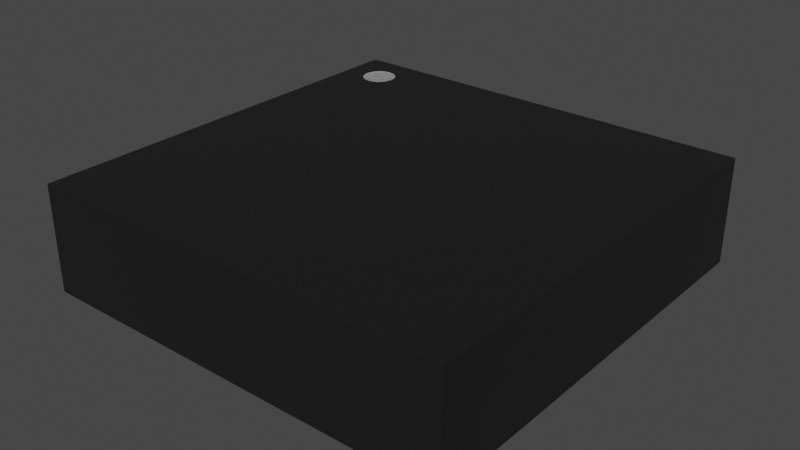 # Source: VQFN-24-1EP_4x4x1mm_P0.5mm_EP2.1x2.1mm.blend  (saved by Blender 4.1.24; exported with 4.5.12 LTS)
import bpy
from mathutils import Matrix  # noqa: F401  (used for matrix-valued properties, if any)

bpy.ops.wm.read_factory_settings(use_empty=True)
scene = bpy.context.scene
scene.name = 'Scene'

# ---- collections
col_collection = bpy.data.collections.new('Collection'); scene.collection.children.link(col_collection)

# ---- materials (node trees are filled in below, after node groups)
mat_metal_pins = bpy.data.materials.new('metal_pins')
mat_metal_pins.use_transparent_shadow = False
mat_metal_pins.preview_render_type = 'CUBE'
mat_plastic_matte_black_001 = bpy.data.materials.new('plastic_matte_black.001')
mat_plastic_matte_black_001.use_transparent_shadow = False
mat_plastic_matte_black_001.preview_render_type = 'CUBE'
mat_white_markings_001 = bpy.data.materials.new('white_markings.001')
mat_white_markings_001.use_transparent_shadow = False
mat_white_markings_001.preview_render_type = 'FLAT'

# ---- material node trees
mat_metal_pins.use_nodes = True; mat_metal_pins.node_tree.nodes.clear()
_N = mat_metal_pins.node_tree.nodes; _L = mat_metal_pins.node_tree.links
n0 = _N.new('ShaderNodeMapping'); n0.name = 'Mapping'; n0.location = (-1447, -91)
n0.inputs[3].default_value = (4.8, 1.2, 1.1)
n1 = _N.new('ShaderNodeBsdfPrincipled'); n1.name = 'Principled BSDF'; n1.location = (-560, 254)
n1.distribution = 'GGX'
n1.subsurface_method = 'BURLEY'
n1.inputs[1].default_value = 0.7818
n1.inputs[2].default_value = 0.2886
n1.inputs[3].default_value = 1.45
n1.inputs[13].default_value = 0.0
n1.inputs[27].default_value = (0.0, 0.0, 0.0, 1.0)
n1.inputs[28].default_value = 1.0
n2 = _N.new('ShaderNodeOutputMaterial'); n2.name = 'Material Output.002'; n2.location = (-205, 253)
n2.width = 213
n3 = _N.new('ShaderNodeTexNoise'); n3.name = 'Noise Texture.002'; n3.location = (-1228, -73)
n3.inputs[2].default_value = 0.1
n3.inputs[3].default_value = 7.0
n3.inputs[4].default_value = 0.6
n3.inputs[8].default_value = 0.4
n4 = _N.new('ShaderNodeTexCoord'); n4.name = 'Texture Coordinate'; n4.location = (-1636, -116)
n5 = _N.new('ShaderNodeMix'); n5.name = 'Mix.001'; n5.location = (-921, 45)
n5.data_type = 'RGBA'
n5.inputs[6].default_value = (0.9398, 0.9547, 1.0, 1.0)
n5.inputs[7].default_value = (0.13, 0.1259, 0.1359, 1.0)
n6 = _N.new('ShaderNodeBump'); n6.name = 'Bump.001'; n6.location = (-1001, -227)
n6.inputs[0].default_value = 0.05
n6.inputs[1].default_value = 0.01
n6.inputs[2].default_value = 1.0
_L.new(n1.outputs[0], n2.inputs[0])
_L.new(n3.outputs[0], n6.inputs[3])
_L.new(n0.outputs[0], n3.inputs[0])
_L.new(n3.outputs[0], n5.inputs[0])
_L.new(n4.outputs[3], n0.inputs[0])
_L.new(n5.outputs[2], n1.inputs[0])
_L.new(n6.outputs[0], n1.inputs[5])
n2.is_active_output = True
mat_plastic_matte_black_001.use_nodes = True; mat_plastic_matte_black_001.node_tree.nodes.clear()
_N = mat_plastic_matte_black_001.node_tree.nodes; _L = mat_plastic_matte_black_001.node_tree.links
n0 = _N.new('ShaderNodeOutputMaterial'); n0.name = 'Material Output'; n0.location = (463, 300)
n1 = _N.new('ShaderNodeBsdfPrincipled'); n1.name = 'Principled BSDF'; n1.location = (173, 300)
n1.distribution = 'GGX'
n1.subsurface_method = 'BURLEY'
n1.inputs[1].default_value = 0.06818
n1.inputs[2].default_value = 0.5182
n1.inputs[3].default_value = 1.45
n1.inputs[13].default_value = 0.6432
n1.inputs[20].default_value = 0.1027
n1.inputs[27].default_value = (0.0, 0.0, 0.0, 1.0)
n1.inputs[28].default_value = 1.0
n2 = _N.new('ShaderNodeTexCoord'); n2.name = 'Texture Coordinate'; n2.location = (-1001, 105)
n3 = _N.new('ShaderNodeBump'); n3.name = 'Bump'; n3.location = (-135, -86)
n3.inputs[0].default_value = 0.1
n3.inputs[1].default_value = 0.4
n3.inputs[2].default_value = 1.0
n4 = _N.new('ShaderNodeMapping'); n4.name = 'Mapping'; n4.location = (-755, 143)
n4.inputs[3].default_value = (2.0, 2.0, 2.0)
n5 = _N.new('ShaderNodeValToRGB'); n5.name = 'ColorRamp'; n5.location = (-147, 213)
while len(n5.color_ramp.elements) > 1: n5.color_ramp.elements.remove(n5.color_ramp.elements[-1])
n5.color_ramp.elements[0].position = 0.0; n5.color_ramp.elements[0].color = (0.005014, 0.005014, 0.005014, 1.0)
_e = n5.color_ramp.elements.new(0.9955); _e.color = (0.01269, 0.01269, 0.01269, 1.0)
n6 = _N.new('ShaderNodeTexNoise'); n6.name = 'Noise Texture'; n6.location = (-455, 203)
n6.inputs[2].default_value = 200.0
n6.inputs[3].default_value = 5.6
n6.inputs[4].default_value = 0.5208
_L.new(n1.outputs[0], n0.inputs[0])
_L.new(n6.outputs[0], n5.inputs[0])
_L.new(n5.outputs[0], n1.inputs[0])
_L.new(n2.outputs[2], n4.inputs[0])
_L.new(n4.outputs[0], n6.inputs[0])
_L.new(n6.outputs[0], n3.inputs[3])
_L.new(n3.outputs[0], n1.inputs[5])
n0.is_active_output = True
mat_white_markings_001.use_nodes = True; mat_white_markings_001.node_tree.nodes.clear()
_N = mat_white_markings_001.node_tree.nodes; _L = mat_white_markings_001.node_tree.links
n0 = _N.new('ShaderNodeOutputMaterial'); n0.name = 'Material Output'; n0.location = (493, 281)
n1 = _N.new('ShaderNodeBsdfPrincipled'); n1.name = 'Principled BSDF'; n1.location = (159, 253)
n1.distribution = 'GGX'
n1.subsurface_method = 'BURLEY'
n1.inputs[1].default_value = 0.02
n1.inputs[2].default_value = 0.4636
n1.inputs[3].default_value = 1.4
n1.inputs[8].default_value = 1.0
n1.inputs[10].default_value = 0.3682
n1.inputs[13].default_value = 0.6591
n1.inputs[18].default_value = 0.2318
n1.inputs[20].default_value = 0.6709
n1.inputs[24].default_value = 0.1191
n1.inputs[27].default_value = (0.0, 0.0, 0.0, 1.0)
n1.inputs[28].default_value = 1.0
n2 = _N.new('ShaderNodeMapping'); n2.name = 'Mapping'; n2.location = (-1010, 265)
n2.inputs[3].default_value = (3.0, 1.0, 1.0)
n3 = _N.new('ShaderNodeTexCoord'); n3.name = 'Texture Coordinate'; n3.location = (-1250, 180)
n4 = _N.new('ShaderNodeBump'); n4.name = 'Bump'; n4.location = (-376, -99)
n4.inputs[0].default_value = 0.05
n4.inputs[1].default_value = 1.0
n4.inputs[2].default_value = 1.0
n5 = _N.new('ShaderNodeTexNoise'); n5.name = 'Noise Texture'; n5.location = (-662, 176)
n5.inputs[2].default_value = 88.0
n5.inputs[3].default_value = 10.8
n5.inputs[4].default_value = 0.9167
n5.inputs[8].default_value = 1.6
n6 = _N.new('ShaderNodeValToRGB'); n6.name = 'ColorRamp'; n6.location = (-354, 186)
while len(n6.color_ramp.elements) > 1: n6.color_ramp.elements.remove(n6.color_ramp.elements[-1])
n6.color_ramp.elements[0].position = 0.0; n6.color_ramp.elements[0].color = (0.2596, 0.2596, 0.2596, 1.0)
_e = n6.color_ramp.elements.new(1.0); _e.color = (0.6303, 0.6303, 0.6303, 1.0)
n7 = _N.new('ShaderNodeMix'); n7.name = 'Mix'; n7.location = (-58, 311)
n7.data_type = 'RGBA'
n7.inputs[0].default_value = 0.3682
n7.inputs[7].default_value = (0.2525, 0.2525, 0.2525, 1.0)
_L.new(n5.outputs[0], n6.inputs[0])
_L.new(n1.outputs[0], n0.inputs[0])
_L.new(n3.outputs[2], n2.inputs[0])
_L.new(n2.outputs[0], n5.inputs[0])
_L.new(n5.outputs[0], n4.inputs[3])
_L.new(n4.outputs[0], n1.inputs[5])
_L.new(n6.outputs[0], n7.inputs[6])
_L.new(n7.outputs[2], n1.inputs[0])
n0.is_active_output = True

# ---- world
world_world = bpy.data.worlds.new('World'); scene.world = world_world
world_world.use_nodes = True; world_world.node_tree.nodes.clear()
_N = world_world.node_tree.nodes; _L = world_world.node_tree.links
n0 = _N.new('ShaderNodeOutputWorld'); n0.name = 'World Output'; n0.location = (300, 300)
n1 = _N.new('ShaderNodeBackground'); n1.name = 'Background'; n1.location = (10, 300)
n1.inputs[0].default_value = (0.05088, 0.05088, 0.05088, 1.0)
_L.new(n1.outputs[0], n0.inputs[0])
n0.is_active_output = True
world_world.color = (0.05088, 0.05088, 0.05088)
world_world.use_sun_shadow = False
world_world.sun_shadow_jitter_overblur = 0.0

# ---- meshes
me_shape_9_indexedfaceset_001 = bpy.data.meshes.new('SHAPE_9_IndexedFaceSet.001')
me_shape_9_indexedfaceset_001.from_pydata([(-1.976, 1.154, 0.004555), (-1.624, 1.784, 0.9964), (-1.624, 1.154, 0.004555), (-2.0, 2.0, 0.004214), (-1.593, 1.781, 0.9964), (-1.563, 1.772, 0.9964), (2.0, 2.0, 0.004214), (2.0, 2.0, 1.002), (-1.535, 1.757, 0.9964), (2.0, -2.0, 1.002), (2.0, -2.0, 0.004214), (-1.511, 1.737, 0.9964), (-2.0, -2.0, 0.004214), (-1.491, 1.713, 0.9964), (-2.0, -2.0, 1.002), (-1.477, 1.685, 0.9964), (-2.0, 2.0, 1.002), (-1.468, 1.655, 0.9964), (-1.976, 1.154, -1.192e-07), (-1.464, 1.624, 0.9964), (-1.976, 1.346, -1.192e-07), (-1.976, 1.346, 0.004555), (-1.468, 1.593, 0.9964), (-1.624, 1.154, -1.192e-07), (-1.477, 1.563, 0.9964), (-1.624, 1.346, -1.192e-07), (-1.491, 1.535, 0.9964), (-1.624, 1.346, 0.004555), (-1.976, 0.654, -1.192e-07), (-1.511, 1.511, 0.9964), (-1.976, 0.654, 0.004555), (-1.535, 1.491, 0.9964), (-1.976, 0.846, -1.192e-07), (-1.563, 1.477, 0.9964), (-1.624, 0.654, -1.192e-07), (-1.624, 0.846, 0.004555), (-1.593, 1.468, 0.9964), (-1.624, 0.846, -1.192e-07), (-1.624, 1.464, 0.9964), (-1.976, 0.846, 0.004555), (-1.624, 0.654, 0.004555), (-1.655, 1.468, 0.9964), (-1.976, 0.154, -1.192e-07), (-1.685, 1.477, 0.9964), (-1.976, 0.346, 0.004555), (-1.713, 1.491, 0.9964), (-1.624, 0.346, 0.004555), (-1.737, 1.511, 0.9964), (-1.976, 0.154, 0.004555), (-1.624, 0.154, 0.004555), (-1.757, 1.535, 0.9964), (-1.976, 0.346, -1.192e-07), (-1.772, 1.563, 0.9964), (-1.624, 0.154, -1.192e-07), (-1.781, 1.593, 0.9964), (-1.624, 0.346, -1.192e-07), (-1.976, -0.154, 0.004555), (-1.784, 1.624, 0.9964), (-1.624, -0.154, -1.192e-07), (-1.781, 1.655, 0.9964), (-1.976, -0.154, -1.192e-07), (-1.772, 1.685, 0.9964), (-1.624, -0.154, 0.004555), (-1.976, -0.346, -1.192e-07), (-1.757, 1.713, 0.9964), (-1.624, -0.346, -1.192e-07), (-1.737, 1.737, 0.9964), (-1.976, -0.346, 0.004555), (-1.624, -0.346, 0.004555), (-1.713, 1.757, 0.9964), (-1.976, -0.846, 0.004555), (-1.685, 1.772, 0.9964), (-1.976, -0.654, -1.192e-07), (-1.655, 1.781, 0.9964), (-1.976, -0.846, -1.192e-07), (-1.624, -0.846, 0.004555), (-1.624, -0.654, -1.192e-07), (-1.624, -0.654, 0.004555), (-1.624, -0.846, -1.192e-07), (-1.976, -0.654, 0.004555), (-1.976, -1.346, 0.004555), (-1.624, -1.346, -1.192e-07), (-1.624, -1.154, 0.004555), (-1.624, -1.154, -1.192e-07), (-1.976, -1.154, 0.004555), (-1.976, -1.346, 0.0), (-1.976, -1.154, -1.192e-07), (-1.624, -1.346, 0.004555), (-1.346, -1.976, -1.192e-07), (-1.346, -1.976, 0.004555), (-1.154, -1.976, 0.004555), (-1.154, -1.976, -1.192e-07), (-1.154, -1.624, -1.192e-07), (-1.154, -1.624, 0.004555), (-1.346, -1.624, -1.192e-07), (-1.346, -1.624, 0.004555), (-0.846, -1.624, -1.192e-07), (-0.846, -1.976, -1.192e-07), (-0.654, -1.624, -1.192e-07), (-0.654, -1.624, 0.002655), (-0.654, -1.976, -1.192e-07), (-0.846, -1.976, 0.002655), (-0.846, -1.624, 0.002655), (-0.654, -1.976, 0.002655), (-0.346, -1.976, -1.192e-07), (-0.346, -1.624, -1.192e-07), (-0.154, -1.976, -1.192e-07), (-0.154, -1.976, 0.004555), (-0.154, -1.624, 0.004555), (-0.346, -1.976, 0.004555), (-0.346, -1.624, 0.004555), (-0.154, -1.624, -1.192e-07), (0.154, -1.624, -1.192e-07), (0.346, -1.624, -1.192e-07), (0.346, -1.624, 0.004555), (0.346, -1.976, -1.192e-07), (0.154, -1.624, 0.004555), (0.154, -1.976, -1.192e-07), (0.154, -1.976, 0.004555), (0.346, -1.976, 0.004555), (0.654, -1.624, -1.192e-07), (0.654, -1.624, 0.002655), (0.846, -1.624, 0.002655), (0.846, -1.976, -1.192e-07), (0.846, -1.976, 0.002655), (0.654, -1.976, -1.192e-07), (0.846, -1.624, -1.192e-07), (0.654, -1.976, 0.002655), (1.154, -1.624, -1.192e-07), (1.346, -1.624, -1.192e-07), (1.154, -1.624, 0.004555), (1.154, -1.976, -1.192e-07), (1.346, -1.976, -1.192e-07), (1.154, -1.976, 0.004555), (1.346, -1.976, 0.004555), (1.346, -1.624, 0.004555), (1.624, -1.346, -1.192e-07), (1.624, -1.154, -1.192e-07), (1.976, -1.154, -1.192e-07), (1.976, -1.154, 0.002655), (1.976, -1.346, -1.192e-07), (1.976, -1.346, 0.002655), (1.624, -1.346, 0.002655), (1.624, -1.154, 0.002655), (1.624, -0.846, 0.002655), (1.976, -0.654, 0.002655), (1.624, -0.846, -1.192e-07), (1.976, -0.846, 0.002655), (1.624, -0.654, -1.192e-07), (1.976, -0.654, -1.192e-07), (1.624, -0.654, 0.002655), (1.976, -0.846, -1.192e-07), (1.624, -0.346, -1.192e-07), (1.624, -0.346, 0.002655), (1.624, -0.154, -1.192e-07), (1.976, -0.346, -1.192e-07), (1.976, -0.154, -1.192e-07), (1.624, -0.154, 0.002655), (1.976, -0.346, 0.002655), (1.976, -0.154, 0.002655), (1.624, 0.154, 0.002655), (1.976, 0.154, -1.192e-07), (1.976, 0.154, 0.002655), (1.624, 0.346, -1.192e-07), (1.976, 0.346, -1.192e-07), (1.624, 0.154, -1.192e-07), (1.624, 0.346, 0.002655), (1.976, 0.346, 0.002655), (1.624, 0.654, -1.192e-07), (1.624, 0.846, 0.004555), (1.624, 0.654, 0.004555), (1.976, 0.654, 0.004555), (1.624, 0.846, -1.192e-07), (1.976, 0.846, 0.004555), (1.976, 0.654, -1.192e-07), (1.976, 0.846, -1.192e-07), (1.624, 1.154, -1.192e-07), (1.624, 1.346, 0.004555), (1.976, 1.154, -1.192e-07), (1.976, 1.346, -1.192e-07), (1.976, 1.346, 0.004555), (1.624, 1.154, 0.004555), (1.624, 1.346, -1.192e-07), (1.976, 1.154, 0.004555), (1.154, 1.976, -1.192e-07), (1.346, 1.624, -1.192e-07), (1.346, 1.624, 0.004555), (1.346, 1.976, 0.004555), (1.154, 1.624, -1.192e-07), (1.346, 1.976, -1.192e-07), (1.154, 1.624, 0.004555), (1.154, 1.976, 0.004555), (0.654, 1.624, -1.192e-07), (0.846, 1.624, 0.004555), (0.846, 1.976, 0.004555), (0.846, 1.624, -1.192e-07), (0.846, 1.976, -1.192e-07), (0.654, 1.976, -1.192e-07), (0.654, 1.624, 0.004555), (0.654, 1.976, 0.004555), (0.154, 1.624, 0.004555), (0.154, 1.976, -1.192e-07), (0.154, 1.976, 0.004555), (0.346, 1.624, 0.004555), (0.346, 1.976, -1.192e-07), (0.346, 1.976, 0.004555), (0.154, 1.624, -1.192e-07), (0.346, 1.624, -1.192e-07), (-0.346, 1.624, -1.192e-07), (-0.154, 1.624, -1.192e-07), (-0.154, 1.624, 0.004555), (-0.346, 1.976, -1.192e-07), (-0.154, 1.976, 0.004555), (-0.154, 1.976, -1.192e-07), (-0.346, 1.624, 0.004555), (-0.346, 1.976, 0.004555), (-0.846, 1.624, -1.192e-07), (-0.654, 1.976, -1.192e-07), (-0.654, 1.976, 0.004555), (-0.846, 1.624, 0.004555), (-0.654, 1.624, 0.004555), (-0.846, 1.976, -1.192e-07), (-0.654, 1.624, -1.192e-07), (-0.846, 1.976, 0.004555), (-1.346, 1.624, -1.192e-07), (-1.346, 1.624, 0.004555), (-1.154, 1.624, 0.004555), (-1.154, 1.624, -1.192e-07), (-1.346, 1.976, -1.192e-07), (-1.154, 1.976, -1.192e-07), (-1.346, 1.976, 0.004555), (-1.154, 1.976, 0.004555), (-0.84, -0.84, 0.004555), (-0.84, -0.84, -1.192e-07), (-0.84, 0.84, -1.192e-07), (-0.84, 0.84, 0.004555), (0.84, -0.84, -1.192e-07), (0.84, 0.84, -1.192e-07), (0.84, -0.84, 0.004555), (0.84, 0.84, 0.004555), (-1.825, 1.625, 0.004555), (-1.825, 1.825, 0.004555), (-1.625, 1.625, -1.192e-07), (-1.625, 1.825, -1.192e-07), (-1.825, 1.625, -1.192e-07), (-1.625, 1.625, 0.004555), (-1.825, 1.825, -1.192e-07), (-1.625, 1.825, 0.004555), (-1.825, -1.825, -1.192e-07), (-1.825, -1.625, 0.004555), (-1.625, -1.825, -1.192e-07), (-1.625, -1.625, -1.192e-07), (-1.825, -1.825, 0.004555), (-1.825, -1.625, -1.192e-07), (-1.625, -1.625, 0.004555), (-1.625, -1.825, 0.004555), (1.825, -1.825, -1.192e-07), (1.825, -1.625, 0.004555), (1.625, -1.825, -1.192e-07), (1.625, -1.625, -1.192e-07), (1.825, -1.625, -1.192e-07), (1.625, -1.825, 0.004555), (1.625, -1.625, 0.004555), (1.825, -1.825, 0.004555), (1.625, 1.825, -1.192e-07), (1.825, 1.625, -1.192e-07), (1.825, 1.825, 0.004555), (1.625, 1.625, -1.192e-07), (1.825, 1.625, 0.004555), (1.825, 1.825, -1.192e-07), (1.625, 1.625, 0.004555), (1.625, 1.825, 0.004555), (-1.784, 1.624, 1.002), (-1.781, 1.593, 1.002), (-1.781, 1.655, 1.002), (-1.757, 1.535, 1.002), (-1.772, 1.685, 1.002), (-1.772, 1.563, 1.002), (-1.757, 1.713, 1.002), (-1.713, 1.491, 1.002), (-1.737, 1.737, 1.002), (-1.655, 1.781, 1.002), (-1.655, 1.468, 1.002), (-1.685, 1.772, 1.002), (-1.685, 1.477, 1.002), (-1.713, 1.757, 1.002), (-1.737, 1.511, 1.002), (-1.593, 1.468, 1.002), (-1.593, 1.781, 1.002), (-1.535, 1.491, 1.002), (-1.535, 1.757, 1.002), (-1.563, 1.477, 1.002), (-1.563, 1.772, 1.002), (-1.491, 1.535, 1.002), (-1.491, 1.713, 1.002), (-1.464, 1.624, 1.002), (-1.468, 1.655, 1.002), (-1.468, 1.593, 1.002), (-1.477, 1.685, 1.002), (-1.477, 1.563, 1.002), (-1.511, 1.737, 1.002), (-1.511, 1.511, 1.002), (-1.624, 1.464, 1.002), (-1.624, 1.784, 1.002)], [], [(40, 30, 28, 34), (237, 239, 238, 236), (83, 82, 87, 81), (16, 7, 6, 3), (0, 21, 20, 18), (124, 127, 125, 123), (184, 191, 187, 189), (68, 67, 63, 65), (189, 187, 186, 185), (234, 235, 239, 237), (109, 110, 105, 104), (255, 252, 248, 250), (221, 223, 218, 217), (164, 167, 162, 161), (243, 247, 245, 242), (181, 177, 182, 176), (226, 225, 224, 227), (232, 235, 234, 233), (259, 262, 257, 260), (175, 173, 171, 174), (138, 139, 141, 140), (235, 232, 238, 239), (236, 233, 234, 237), (96, 102, 99, 98), (25, 27, 2, 23), (55, 46, 49, 53), (20, 21, 27, 25), (25, 23, 18, 20), (2, 27, 21, 0), (238, 232, 233, 236), (269, 266, 268, 265), (89, 95, 94, 88), (51, 44, 46, 55), (35, 39, 30, 40), (37, 34, 28, 32), (67, 56, 60, 63), (75, 70, 74, 78), (252, 249, 253, 248), (90, 89, 88, 91), (46, 44, 48, 49), (51, 55, 53, 42), (245, 240, 244, 242), (87, 80, 85, 81), (141, 142, 136, 140), (153, 157, 154, 152), (63, 60, 58, 65), (62, 56, 67, 68), (160, 166, 163, 165), (113, 114, 119, 115), (260, 257, 263, 256), (163, 166, 167, 164), (78, 74, 72, 76), (77, 79, 70, 75), (10, 12, 3, 6), (37, 35, 40, 34), (156, 159, 158, 155), (7, 9, 10, 6), (83, 81, 85, 86), (80, 87, 82, 84), (264, 271, 266, 269), (86, 84, 82, 83), (14, 16, 3, 12), (128, 130, 135, 129), (248, 253, 251, 250), (252, 255, 254, 249), (179, 180, 183, 178), (144, 150, 148, 146), (158, 153, 152, 155), (246, 241, 247, 243), (93, 95, 89, 90), (92, 91, 88, 94), (105, 110, 108, 111), (148, 150, 145, 149), (80, 84, 86, 85), (149, 145, 147, 151), (97, 96, 98, 100), (108, 110, 109, 107), (119, 118, 117, 115), (129, 135, 134, 132), (30, 39, 32, 28), (240, 241, 246, 244), (106, 104, 105, 111), (114, 116, 118, 119), (9, 14, 12, 10), (253, 249, 254, 251), (137, 143, 139, 138), (147, 144, 146, 151), (112, 113, 115, 117), (120, 126, 123, 125), (142, 143, 137, 136), (98, 99, 103, 100), (270, 271, 264, 267), (134, 133, 131, 132), (130, 133, 134, 135), (129, 132, 131, 128), (32, 39, 35, 37), (111, 108, 107, 106), (103, 101, 97, 100), (101, 102, 96, 97), (259, 260, 256, 258), (257, 262, 261, 263), (162, 160, 165, 161), (58, 62, 68, 65), (48, 44, 51, 42), (268, 270, 267, 265), (136, 137, 138, 140), (146, 148, 149, 151), (196, 194, 193, 195), (213, 212, 210, 209), (127, 121, 120, 125), (94, 95, 93, 92), (154, 156, 155, 152), (161, 165, 163, 164), (200, 202, 201, 206), (172, 169, 173, 175), (133, 130, 128, 131), (169, 170, 171, 173), (172, 175, 174, 168), (217, 218, 220, 222), (214, 215, 211, 208), (2, 0, 18, 23), (112, 116, 114, 113), (180, 177, 181, 183), (176, 182, 179, 178), (219, 223, 221, 216), (229, 231, 226, 227), (107, 109, 104, 106), (126, 122, 124, 123), (266, 271, 270, 268), (265, 267, 264, 269), (190, 191, 184, 188), (198, 199, 197, 192), (182, 177, 180, 179), (186, 190, 188, 185), (187, 191, 190, 186), (184, 189, 185, 188), (204, 205, 203, 207), (225, 230, 228, 224), (118, 116, 112, 117), (251, 254, 255, 250), (194, 199, 198, 193), (192, 197, 196, 195), (154, 157, 159, 156), (211, 215, 212, 213), (263, 261, 258, 256), (170, 169, 172, 168), (204, 207, 206, 201), (202, 200, 203, 205), (183, 181, 176, 178), (49, 48, 42, 53), (201, 202, 205, 204), (60, 56, 62, 58), (212, 215, 214, 210), (209, 208, 211, 213), (228, 230, 231, 229), (220, 219, 216, 222), (120, 121, 122, 126), (70, 79, 72, 74), (218, 223, 219, 220), (216, 221, 217, 222), (210, 214, 208, 209), (72, 79, 77, 76), (76, 77, 75, 78), (171, 170, 168, 174), (227, 224, 228, 229), (226, 231, 230, 225), (203, 200, 206, 207), (261, 262, 259, 258), (193, 198, 192, 195), (197, 199, 194, 196), (246, 243, 242, 244), (247, 241, 240, 245), (280, 16, 14, 9, 7, 296, 295, 297, 299, 293, 301, 289, 291, 287, 302, 282, 284, 279, 286, 275, 277, 273, 272, 274, 276, 278), (296, 7, 16, 280, 285, 283, 281, 303, 288, 292, 290, 300, 294, 298), (303, 1, 4, 288), (288, 4, 5, 292), (292, 5, 8, 290), (290, 8, 11, 300), (11, 13, 294, 300), (13, 15, 298, 294), (15, 17, 296, 298), (17, 19, 295, 296), (19, 22, 297, 295), (22, 24, 299, 297), (24, 26, 293, 299), (26, 29, 301, 293), (29, 31, 289, 301), (31, 33, 291, 289), (33, 36, 287, 291), (36, 38, 302, 287), (38, 41, 282, 302), (41, 43, 284, 282), (43, 45, 279, 284), (45, 47, 286, 279), (286, 47, 50, 275), (275, 50, 52, 277), (277, 52, 54, 273), (273, 54, 57, 272), (272, 57, 59, 274), (274, 59, 61, 276), (276, 61, 64, 278), (278, 64, 66, 280), (280, 66, 69, 285), (285, 69, 71, 283), (41, 38, 36, 33, 31, 29, 26, 24, 22, 19, 17, 15, 13, 11, 8, 5, 4, 1, 73, 71, 69, 66, 64, 61, 59, 57, 54, 52, 50, 47, 45, 43), (283, 71, 73, 281), (281, 73, 1, 303), (92, 93, 90, 91)])
me_shape_9_indexedfaceset_001.polygons.foreach_set('use_smooth', [1, 1, 1, 1, 1, 1, 1, 1, 1, 1, 1, 1, 1, 1, 1, 1, 1, 1, 1, 1, 1, 1, 1, 1, 1, 1, 1, 1, 1, 1, 1, 1, 1, 1, 1, 1, 1, 1, 1, 1, 1, 1, 1, 1, 1, 1, 1, 1, 1, 1, 1, 1, 1, 1, 1, 1, 1, 1, 1, 1, 1, 1, 1, 1, 1, 1, 1, 1, 1, 1, 1, 1, 1, 1, 1, 1, 1, 1, 1, 1, 1, 1, 1, 1, 1, 1, 1, 1, 1, 1, 1, 1, 1, 1, 1, 1, 1, 1, 1, 1, 1, 1, 1, 1, 1, 1, 1, 1, 1, 1, 1, 1, 1, 1, 1, 1, 1, 1, 1, 1, 1, 1, 1, 1, 1, 1, 1, 1, 1, 1, 1, 1, 1, 1, 1, 1, 1, 1, 1, 1, 1, 1, 1, 1, 1, 1, 1, 1, 1, 1, 1, 1, 1, 1, 1, 1, 1, 1, 1, 1, 1, 1, 1, 1, 1, 1, 1, 1, 1, 1, 1, 1, 0, 0, 0, 0, 0, 0, 0, 0, 0, 0, 0, 0, 0, 0, 0, 0, 0, 0, 0, 0, 0, 0, 0, 0, 0, 0, 0, 0, 0, 0, 0, 0, 0, 0, 0, 1])
me_shape_9_indexedfaceset_001.polygons.foreach_set('material_index', [0, 0, 0, 1, 0, 0, 0, 0, 0, 0, 0, 0, 0, 0, 0, 0, 0, 0, 0, 0, 0, 0, 0, 0, 0, 0, 0, 0, 0, 0, 0, 0, 0, 0, 0, 0, 0, 0, 0, 0, 0, 0, 0, 0, 0, 0, 0, 0, 0, 0, 0, 0, 0, 1, 0, 0, 1, 0, 0, 0, 0, 1, 0, 0, 0, 0, 0, 0, 0, 0, 0, 0, 0, 0, 0, 0, 0, 0, 0, 0, 0, 0, 0, 1, 0, 0, 0, 0, 0, 0, 0, 0, 0, 0, 0, 0, 0, 0, 0, 0, 0, 0, 0, 0, 0, 0, 0, 0, 0, 0, 0, 0, 0, 0, 0, 0, 0, 0, 0, 0, 0, 0, 0, 0, 0, 0, 0, 0, 0, 0, 0, 0, 0, 0, 0, 0, 0, 0, 0, 0, 0, 0, 0, 0, 0, 0, 0, 0, 0, 0, 0, 0, 0, 0, 0, 0, 0, 0, 0, 0, 0, 0, 0, 0, 0, 0, 0, 0, 0, 0, 0, 0, 1, 1, 2, 2, 2, 2, 2, 2, 2, 2, 2, 2, 2, 2, 2, 2, 2, 2, 2, 2, 2, 2, 2, 2, 2, 2, 2, 2, 2, 2, 2, 2, 2, 2, 2, 0])
_k = set([(0, 2), (0, 18), (0, 21), (1, 4), (1, 73), (2, 23), (2, 27), (3, 6), (3, 12), (3, 16), (4, 5), (5, 8), (6, 7), (6, 10), (7, 9), (7, 16), (8, 11), (9, 10), (9, 14), (10, 12), (11, 13), (12, 14), (13, 15), (14, 16), (15, 17), (17, 19), (18, 20), (18, 23), (19, 22), (20, 21), (20, 25), (21, 27), (22, 24), (23, 25), (24, 26), (25, 27), (26, 29), (28, 30), (28, 32), (28, 34), (29, 31), (30, 39), (30, 40), (31, 33), (32, 37), (32, 39), (33, 36), (34, 37), (34, 40), (35, 37), (35, 39), (35, 40), (36, 38), (38, 41), (41, 43), (42, 48), (42, 51), (42, 53), (43, 45), (44, 46), (44, 48), (44, 51), (45, 47), (46, 49), (46, 55), (47, 50), (48, 49), (49, 53), (50, 52), (51, 55), (52, 54), (53, 55), (54, 57), (56, 60), (56, 62), (56, 67), (57, 59), (58, 60), (58, 62), (58, 65), (59, 61), (60, 63), (61, 64), (62, 68), (63, 65), (63, 67), (64, 66), (65, 68), (66, 69), (67, 68), (69, 71), (70, 74), (70, 75), (70, 79), (71, 73), (72, 74), (72, 76), (72, 79), (74, 78), (75, 77), (75, 78), (76, 77), (76, 78), (77, 79), (80, 84), (80, 85), (80, 87), (81, 83), (81, 85), (81, 87), (82, 83), (82, 84), (82, 87), (83, 86), (84, 86), (85, 86), (88, 89), (88, 91), (88, 94), (89, 90), (89, 95), (90, 91), (90, 93), (91, 92), (92, 93), (92, 94), (93, 95), (94, 95), (96, 97), (96, 98), (96, 102), (97, 100), (97, 101), (98, 99), (98, 100), (100, 103), (104, 105), (104, 106), (104, 109), (105, 110), (105, 111), (106, 107), (106, 111), (107, 108), (107, 109), (108, 110), (108, 111), (109, 110), (112, 113), (112, 116), (112, 117), (113, 114), (113, 115), (114, 116), (114, 119), (115, 117), (115, 119), (116, 118), (117, 118), (118, 119), (120, 121), (120, 125), (120, 126), (122, 126), (123, 124), (123, 125), (123, 126), (125, 127), (128, 129), (128, 130), (128, 131), (129, 132), (129, 135), (130, 133), (130, 135), (131, 132), (131, 133), (132, 134), (133, 134), (134, 135), (136, 137), (136, 140), (136, 142), (137, 138), (137, 143), (138, 139), (138, 140), (140, 141), (144, 146), (145, 149), (146, 148), (146, 151), (147, 151), (148, 149), (148, 150), (149, 151), (152, 153), (152, 154), (152, 155), (154, 156), (154, 157), (155, 156), (155, 158), (156, 159), (160, 165), (161, 162), (161, 164), (161, 165), (163, 164), (163, 165), (163, 166), (164, 167), (168, 170), (168, 172), (168, 174), (169, 170), (169, 172), (169, 173), (170, 171), (171, 173), (171, 174), (172, 175), (173, 175), (174, 175), (176, 178), (176, 181), (176, 182), (177, 180), (177, 181), (177, 182), (178, 179), (178, 183), (179, 180), (179, 182), (180, 183), (181, 183), (184, 188), (184, 189), (184, 191), (185, 186), (185, 188), (185, 189), (186, 187), (186, 190), (187, 189), (187, 191), (188, 190), (190, 191), (192, 195), (192, 197), (192, 198), (193, 194), (193, 195), (193, 198), (194, 196), (194, 199), (195, 196), (196, 197), (197, 199), (198, 199), (200, 202), (200, 203), (200, 206), (201, 202), (201, 204), (201, 206), (202, 205), (203, 205), (203, 207), (204, 205), (204, 207), (206, 207), (208, 209), (208, 211), (208, 214), (209, 210), (209, 213), (210, 212), (210, 214), (211, 213), (211, 215), (212, 213), (212, 215), (214, 215), (216, 219), (216, 221), (216, 222), (217, 218), (217, 221), (217, 222), (218, 220), (218, 223), (219, 220), (219, 223), (220, 222), (221, 223), (224, 225), (224, 227), (224, 228), (225, 226), (225, 230), (226, 227), (226, 231), (227, 229), (228, 229), (228, 230), (229, 231), (230, 231), (232, 233), (232, 235), (232, 238), (233, 234), (233, 236), (234, 235), (234, 237), (235, 239), (236, 237), (236, 238), (237, 239), (238, 239), (240, 241), (240, 244), (240, 245), (241, 246), (241, 247), (242, 243), (242, 244), (242, 245), (243, 246), (243, 247), (244, 246), (245, 247), (248, 250), (248, 252), (248, 253), (249, 252), (249, 253), (249, 254), (250, 251), (250, 255), (251, 253), (251, 254), (252, 255), (254, 255), (256, 258), (256, 260), (256, 263), (257, 260), (257, 262), (257, 263), (258, 259), (258, 261), (259, 260), (259, 262), (261, 262), (261, 263), (264, 267), (264, 269), (264, 271), (265, 267), (265, 268), (265, 269), (266, 268), (266, 269), (266, 271), (267, 270), (268, 270), (270, 271), (272, 273), (272, 274), (273, 277), (274, 276), (275, 277), (275, 286), (276, 278), (278, 280), (279, 284), (279, 286), (280, 285), (281, 283), (281, 303), (282, 284), (282, 302), (283, 285), (287, 291), (287, 302), (288, 292), (288, 303), (289, 291), (289, 301), (290, 292), (290, 300), (293, 299), (293, 301), (294, 298), (294, 300), (295, 296), (295, 297), (296, 298), (297, 299)])
me_shape_9_indexedfaceset_001.attributes.new('sharp_edge', 'BOOLEAN', 'EDGE').data.foreach_set('value', [ (min(e.vertices), max(e.vertices)) in _k for e in me_shape_9_indexedfaceset_001.edges])
_uv = me_shape_9_indexedfaceset_001.uv_layers.new(name='UVMap')
_uv.uv.foreach_set('vector', [1.0, 1.0, 0.0, 1.0, 0.0, 0.0, 1.0, 0.0, 1.0, 0.0, 1.0, 1.0, 0.0, 1.0, 0.0, 0.0, 1.0, 0.0, 1.0, 1.0, 0.0, 1.0, 0.0, 0.0, 0.0, 1.0, 1.0, 1.0, 1.0, 0.0, 0.0, 0.0, 0.0, 1.0, 1.0, 1.0, 1.0, 0.0, 0.0, 0.0, 1.0, 1.0, 0.0, 1.0, 0.0, 0.0, 1.0, 0.0, 0.0, 0.0, 0.0, 1.0, 1.0, 1.0, 1.0, 0.0, 1.0, 1.0, 0.0, 1.0, 0.0, 0.0, 1.0, 0.0, 1.0, 0.0, 1.0, 1.0, 0.0, 1.0, 0.0, 0.0, 0.0, 0.0, 0.0, 1.0, 1.0, 1.0, 1.0, 0.0, 0.0, 1.0, 1.0, 1.0, 1.0, 0.0, 0.0, 0.0, 1.0, 1.0, 0.0, 1.0, 0.0, 0.0, 1.0, 0.0, 0.0, 0.0, 0.0, 1.0, 1.0, 1.0, 1.0, 0.0, 1.0, 0.0, 1.0, 1.0, 0.0, 1.0, 0.0, 0.0, 1.0, 0.0, 1.0, 1.0, 0.0, 1.0, 0.0, 0.0, 0.0, 1.0, 1.0, 1.0, 1.0, 0.0, 0.0, 0.0, 1.0, 1.0, 0.0, 1.0, 0.0, 0.0, 1.0, 0.0, 0.0, 1.0, 1.0, 1.0, 1.0, 0.0, 0.0, 0.0, 0.0, 0.0, 0.0, 1.0, 1.0, 1.0, 1.0, 0.0, 1.0, 0.0, 1.0, 1.0, 0.0, 1.0, 0.0, 0.0, 1.0, 0.0, 1.0, 1.0, 0.0, 1.0, 0.0, 0.0, 0.0, 1.0, 0.0, 1.0, 0.0, 1.0, 1.0, 1.0, 0.0, 0.0, 0.0, 0.0, 0.0, 0.0, 1.0, 0.0, 0.0, 0.0, 0.0, 1.0, 1.0, 1.0, 1.0, 0.0, 1.0, 0.0, 1.0, 1.0, 0.0, 1.0, 0.0, 0.0, 1.0, 0.0, 1.0, 1.0, 0.0, 1.0, 0.0, 0.0, 0.0, 0.0, 0.0, 1.0, 1.0, 1.0, 1.0, 0.0, 1.0, 0.0, 0.0, 0.0, 0.0, 0.0, 1.0, 0.0, 0.0, 1.0, 1.0, 1.0, 0.0, 1.0, 0.0, 1.0, 1.0, 1.0, 0.0, 1.0, 0.0, 0.0, 1.0, 0.0, 1.0, 0.0, 1.0, 1.0, 0.0, 1.0, 0.0, 0.0, 0.0, 1.0, 1.0, 1.0, 1.0, 0.0, 0.0, 0.0, 0.0, 0.0, 0.0, 1.0, 1.0, 1.0, 1.0, 0.0, 1.0, 1.0, 1.0, 1.0, 0.0, 1.0, 0.0, 1.0, 1.0, 0.0, 0.0, 0.0, 0.0, 0.0, 1.0, 0.0, 0.0, 1.0, 1.0, 1.0, 1.0, 0.0, 0.0, 0.0, 1.0, 1.0, 0.0, 1.0, 0.0, 0.0, 1.0, 0.0, 0.0, 1.0, 1.0, 1.0, 1.0, 0.0, 0.0, 0.0, 1.0, 1.0, 0.0, 1.0, 0.0, 0.0, 1.0, 0.0, 1.0, 1.0, 1.0, 1.0, 0.0, 1.0, 0.0, 1.0, 0.0, 0.0, 1.0, 0.0, 0.0, 0.0, 0.0, 0.0, 1.0, 1.0, 0.0, 1.0, 0.0, 0.0, 1.0, 0.0, 1.0, 1.0, 0.0, 1.0, 0.0, 0.0, 1.0, 0.0, 1.0, 1.0, 0.0, 1.0, 0.0, 0.0, 1.0, 0.0, 0.0, 1.0, 1.0, 1.0, 1.0, 0.0, 0.0, 0.0, 0.0, 0.0, 1.0, 0.0, 1.0, 0.0, 0.0, 0.0, 1.0, 1.0, 1.0, 1.0, 0.0, 1.0, 0.0, 1.0, 0.0, 1.0, 1.0, 1.0, 1.0, 0.0, 0.0, 0.0, 1.0, 0.0, 1.0, 1.0, 0.0, 1.0, 0.0, 0.0, 1.0, 0.0, 1.0, 1.0, 0.0, 1.0, 0.0, 0.0, 0.0, 0.0, 0.0, 1.0, 1.0, 1.0, 1.0, 0.0, 1.0, 0.0, 0.0, 0.0, 1.0, 0.0, 1.0, 0.0, 1.0, 1.0, 0.0, 1.0, 0.0, 1.0, 1.0, 1.0, 1.0, 0.0, 0.0, 0.0, 0.0, 1.0, 1.0, 1.0, 1.0, 0.0, 1.0, 1.0, 0.0, 1.0, 0.0, 0.0, 1.0, 0.0, 1.0, 1.0, 0.0, 1.0, 0.0, 0.0, 1.0, 1.0, 0.0, 1.0, 0.0, 0.0, 1.0, 0.0, 1.0, 0.0, 1.0, 0.0, 0.0, 0.0, 0.0, 0.0, 0.0, 1.0, 1.0, 1.0, 1.0, 1.0, 0.0, 1.0, 0.0, 0.0, 0.0, 1.0, 1.0, 1.0, 1.0, 0.0, 0.0, 0.0, 0.0, 1.0, 1.0, 1.0, 1.0, 0.0, 0.0, 1.0, 1.0, 1.0, 1.0, 0.0, 0.0, 0.0, 0.0, 0.0, 0.0, 1.0, 1.0, 1.0, 1.0, 0.0, 0.0, 0.0, 1.0, 0.0, 1.0, 0.0, 0.0, 0.0, 0.0, 1.0, 1.0, 1.0, 1.0, 1.0, 0.0, 1.0, 1.0, 0.0, 1.0, 1.0, 0.0, 1.0, 0.0, 0.0, 0.0, 1.0, 1.0, 1.0, 1.0, 0.0, 0.0, 0.0, 1.0, 1.0, 0.0, 1.0, 0.0, 0.0, 1.0, 0.0, 0.0, 0.0, 0.0, 1.0, 1.0, 1.0, 1.0, 0.0, 1.0, 1.0, 1.0, 1.0, 0.0, 1.0, 0.0, 1.0, 1.0, 0.0, 1.0, 0.0, 0.0, 0.0, 0.0, 0.0, 0.0, 0.0, 0.0, 1.0, 1.0, 1.0, 1.0, 0.0, 0.0, 0.0, 0.0, 1.0, 1.0, 1.0, 1.0, 0.0, 0.0, 1.0, 1.0, 1.0, 1.0, 0.0, 0.0, 0.0, 1.0, 0.0, 1.0, 1.0, 0.0, 1.0, 0.0, 0.0, 0.0, 0.0, 0.0, 0.0, 1.0, 0.0, 1.0, 0.0, 1.0, 1.0, 0.0, 1.0, 0.0, 1.0, 1.0, 1.0, 1.0, 1.0, 0.0, 1.0, 0.0, 0.0, 1.0, 0.0, 1.0, 0.0, 1.0, 1.0, 0.0, 1.0, 0.0, 0.0, 0.0, 1.0, 1.0, 1.0, 1.0, 0.0, 0.0, 0.0, 0.0, 1.0, 1.0, 1.0, 1.0, 0.0, 0.0, 0.0, 0.0, 0.0, 0.0, 0.0, 0.0, 0.0, 1.0, 0.0, 1.0, 1.0, 1.0, 1.0, 0.0, 1.0, 0.0, 1.0, 1.0, 1.0, 0.0, 1.0, 0.0, 0.0, 1.0, 0.0, 0.0, 0.0, 0.0, 1.0, 1.0, 1.0, 1.0, 0.0, 0.0, 0.0, 0.0, 1.0, 1.0, 1.0, 1.0, 0.0, 1.0, 1.0, 0.0, 1.0, 0.0, 0.0, 1.0, 0.0, 1.0, 0.0, 1.0, 0.0, 1.0, 0.0, 0.0, 0.0, 0.0, 0.0, 1.0, 0.0, 0.0, 0.0, 0.0, 0.0, 0.0, 1.0, 1.0, 1.0, 1.0, 0.0, 0.0, 0.0, 1.0, 0.0, 1.0, 1.0, 0.0, 1.0, 0.0, 0.0, 0.0, 1.0, 1.0, 1.0, 1.0, 0.0, 0.0, 0.0, 1.0, 1.0, 0.0, 1.0, 0.0, 0.0, 1.0, 0.0, 0.0, 1.0, 0.0, 1.0, 0.0, 1.0, 1.0, 1.0, 1.0, 0.0, 0.0, 0.0, 0.0, 0.0, 1.0, 0.0, 0.0, 0.0, 0.0, 1.0, 1.0, 1.0, 1.0, 0.0, 1.0, 0.0, 1.0, 1.0, 0.0, 1.0, 0.0, 0.0, 1.0, 1.0, 0.0, 1.0, 0.0, 0.0, 1.0, 0.0, 0.0, 1.0, 1.0, 1.0, 1.0, 0.0, 0.0, 0.0, 0.0, 0.0, 1.0, 0.0, 0.0, 0.0, 0.0, 0.0, 1.0, 1.0, 1.0, 1.0, 0.0, 1.0, 0.0, 1.0, 1.0, 1.0, 0.0, 1.0, 0.0, 0.0, 1.0, 0.0, 1.0, 0.0, 1.0, 1.0, 0.0, 1.0, 0.0, 0.0, 0.0, 1.0, 1.0, 1.0, 1.0, 0.0, 0.0, 0.0, 1.0, 1.0, 0.0, 1.0, 0.0, 0.0, 1.0, 0.0, 0.0, 0.0, 0.0, 0.0, 1.0, 0.0, 1.0, 0.0, 0.0, 0.0, 0.0, 0.0, 1.0, 0.0, 1.0, 0.0, 1.0, 0.0, 1.0, 1.0, 0.0, 1.0, 0.0, 0.0, 1.0, 0.0, 1.0, 1.0, 0.0, 1.0, 0.0, 0.0, 0.0, 1.0, 1.0, 1.0, 1.0, 0.0, 0.0, 0.0, 0.0, 0.0, 0.0, 1.0, 1.0, 1.0, 1.0, 0.0, 0.0, 0.0, 1.0, 0.0, 0.0, 0.0, 0.0, 0.0, 1.0, 0.0, 0.0, 0.0, 1.0, 0.0, 1.0, 0.0, 0.0, 1.0, 1.0, 1.0, 1.0, 0.0, 0.0, 0.0, 0.0, 0.0, 0.0, 1.0, 1.0, 1.0, 1.0, 0.0, 0.0, 1.0, 1.0, 1.0, 1.0, 0.0, 0.0, 0.0, 0.0, 1.0, 0.0, 1.0, 0.0, 1.0, 1.0, 1.0, 0.0, 0.0, 1.0, 0.0, 0.0, 0.0, 0.0, 0.0, 1.0, 0.0, 1.0, 1.0, 0.0, 1.0, 0.0, 0.0, 0.0, 1.0, 1.0, 1.0, 1.0, 0.0, 0.0, 0.0, 1.0, 1.0, 0.0, 1.0, 0.0, 0.0, 1.0, 0.0, 0.0, 0.0, 0.0, 1.0, 1.0, 1.0, 1.0, 0.0, 1.0, 1.0, 1.0, 1.0, 0.0, 1.0, 0.0, 1.0, 0.0, 0.0, 1.0, 0.0, 1.0, 0.0, 0.0, 0.0, 0.0, 1.0, 1.0, 1.0, 1.0, 0.0, 0.0, 0.0, 1.0, 0.0, 1.0, 1.0, 0.0, 1.0, 0.0, 0.0, 1.0, 1.0, 0.0, 1.0, 0.0, 0.0, 1.0, 0.0, 1.0, 0.0, 1.0, 1.0, 0.0, 1.0, 0.0, 0.0, 1.0, 1.0, 0.0, 1.0, 0.0, 1.0, 1.0, 1.0, 0.0, 0.0, 0.0, 0.0, 0.0, 0.0, 1.0, 0.0, 0.0, 1.0, 1.0, 1.0, 1.0, 0.0, 0.0, 0.0, 0.0, 1.0, 1.0, 1.0, 1.0, 0.0, 0.0, 0.0, 0.0, 0.0, 0.0, 1.0, 1.0, 1.0, 1.0, 0.0, 1.0, 1.0, 0.0, 1.0, 0.0, 0.0, 1.0, 0.0, 1.0, 1.0, 0.0, 1.0, 0.0, 1.0, 1.0, 1.0, 0.0, 0.0, 1.0, 0.0, 0.0, 0.0, 0.0, 0.0, 1.0, 0.0, 1.0, 1.0, 0.0, 1.0, 0.0, 0.0, 0.0, 1.0, 1.0, 1.0, 1.0, 0.0, 0.0, 0.0, 0.0, 1.0, 1.0, 1.0, 1.0, 0.0, 0.0, 0.0, 1.0, 0.0, 1.0, 1.0, 0.0, 1.0, 0.0, 0.0, 1.0, 1.0, 0.0, 1.0, 0.0, 1.0, 1.0, 1.0, 0.0, 0.0, 1.0, 0.0, 1.0, 0.0, 0.0, 0.0, 0.0, 0.0, 0.0, 1.0, 1.0, 1.0, 1.0, 0.0, 0.0, 0.0, 0.0, 1.0, 1.0, 1.0, 1.0, 0.0, 1.0, 1.0, 0.0, 1.0, 0.0, 0.0, 1.0, 0.0, 0.0, 1.0, 1.0, 1.0, 1.0, 0.0, 0.0, 0.0, 1.0, 0.0, 0.0, 0.0, 0.0, 0.0, 1.0, 0.0, 0.0, 1.0, 0.0, 1.0, 0.0, 1.0, 1.0, 1.0, 1.0, 1.0, 0.0, 1.0, 0.0, 0.0, 1.0, 0.0, 1.0, 1.0, 0.0, 1.0, 0.0, 0.0, 1.0, 0.0, 0.0, 0.0, 0.0, 1.0, 1.0, 1.0, 1.0, 0.0, 0.0, 0.0, 0.0, 1.0, 1.0, 1.0, 1.0, 0.0, 1.0, 1.0, 0.0, 1.0, 0.0, 1.0, 1.0, 1.0, 0.0, 0.0, 0.0, 0.0, 0.0, 0.0, 1.0, 0.0, 0.0, 0.0, 0.0, 1.0, 1.0, 1.0, 1.0, 0.0, 1.0, 1.0, 0.0, 1.0, 0.0, 0.0, 1.0, 0.0, 0.0, 0.0, 0.0, 1.0, 1.0, 1.0, 1.0, 0.0, 0.0, 1.0, 1.0, 1.0, 1.0, 0.0, 0.0, 0.0, 1.0, 1.0, 0.0, 1.0, 0.0, 1.0, 1.0, 1.0, 0.0, 0.0, 1.0, 0.0, 1.0, 0.0, 0.0, 0.0, 1.0, 1.0, 0.0, 1.0, 0.0, 0.0, 1.0, 0.0, 0.0, 0.0, 0.0, 1.0, 1.0, 1.0, 1.0, 0.0, 1.0, 0.0, 1.0, 1.0, 0.0, 1.0, 0.0, 0.0, 1.0, 1.0, 0.0, 1.0, 0.0, 0.0, 1.0, 0.0, 0.0, 0.0, 0.0, 0.0, 0.0, 0.0, 1.0, 0.0, 0.0, 1.0, 1.0, 1.0, 0.0, 1.0, 0.0, 1.0, 1.0, 1.0, 0.0, 1.0, 0.0, 0.0, 1.0, 0.0, 0.0, 1.0, 1.0, 1.0, 1.0, 0.0, 0.0, 0.0, 1.0, 1.0, 0.0, 1.0, 0.0, 0.0, 1.0, 0.0, 0.0, 0.0, 0.0, 1.0, 1.0, 1.0, 1.0, 0.0, 1.0, 0.0, 1.0, 0.0, 1.0, 0.0, 0.0, 0.0, 1.0, 1.0, 1.0, 1.0, 0.0, 1.0, 0.0, 1.0, 0.7008, 0.1356, 0.7373, 0.08871, 0.7898, 0.5941, 0.3672, 0.6829, 0.08583, 0.3249, 0.6602, 0.1604, 0.6604, 0.1643, 0.6616, 0.1679, 0.6637, 0.171, 0.6667, 0.1735, 0.6703, 0.1753, 0.6744, 0.1765, 0.6789, 0.1768, 0.6837, 0.1763, 0.6885, 0.1751, 0.6932, 0.1731, 0.6976, 0.1704, 0.7015, 0.1671, 0.7049, 0.1634, 0.7075, 0.1594, 0.7092, 0.1552, 0.7101, 0.151, 0.7101, 0.147, 0.7091, 0.1433, 0.7072, 0.1401, 0.7044, 0.1375, 0.6602, 0.1604, 0.08583, 0.3249, 0.7373, 0.08871, 0.7008, 0.1356, 0.6966, 0.1345, 0.692, 0.1342, 0.687, 0.1348, 0.682, 0.1362, 0.6771, 0.1384, 0.6725, 0.1412, 0.6685, 0.1445, 0.6651, 0.1482, 0.6626, 0.1522, 0.6609, 0.1563, 1.0, 0.5484, 1.0, 1.0, 0.9688, 1.0, 0.9688, 0.5484, 0.9688, 0.5484, 0.9688, 1.0, 0.9375, 1.0, 0.9375, 0.5484, 0.9375, 0.5484, 0.9375, 1.0, 0.9062, 1.0, 0.9062, 0.5484, 0.9062, 0.5484, 0.9062, 1.0, 0.875, 1.0, 0.875, 0.5484, 0.875, 1.0, 0.8438, 1.0, 0.8438, 0.5484, 0.875, 0.5484, 0.8438, 1.0, 0.8125, 1.0, 0.8125, 0.5484, 0.8438, 0.5484, 0.8125, 1.0, 0.7812, 1.0, 0.7812, 0.5484, 0.8125, 0.5484, 0.7812, 1.0, 0.75, 1.0, 0.75, 0.5484, 0.7812, 0.5484, 0.75, 1.0, 0.7188, 1.0, 0.7188, 0.5484, 0.75, 0.5484, 0.7188, 1.0, 0.6875, 1.0, 0.6875, 0.5484, 0.7188, 0.5484, 0.6875, 1.0, 0.6562, 1.0, 0.6562, 0.5484, 0.6875, 0.5484, 0.6562, 1.0, 0.625, 1.0, 0.625, 0.5484, 0.6562, 0.5484, 0.625, 1.0, 0.5938, 1.0, 0.5938, 0.5484, 0.625, 0.5484, 0.5938, 1.0, 0.5625, 1.0, 0.5625, 0.5484, 0.5938, 0.5484, 0.5625, 1.0, 0.5312, 1.0, 0.5312, 0.5484, 0.5625, 0.5484, 0.5312, 1.0, 0.5, 1.0, 0.5, 0.5484, 0.5312, 0.5484, 0.5, 1.0, 0.4688, 1.0, 0.4688, 0.5484, 0.5, 0.5484, 0.4688, 1.0, 0.4375, 1.0, 0.4375, 0.5484, 0.4688, 0.5484, 0.4375, 1.0, 0.4062, 1.0, 0.4063, 0.5484, 0.4375, 0.5484, 0.4062, 1.0, 0.375, 1.0, 0.375, 0.5484, 0.4063, 0.5484, 0.375, 0.5484, 0.375, 1.0, 0.3438, 1.0, 0.3438, 0.5484, 0.3438, 0.5484, 0.3438, 1.0, 0.3125, 1.0, 0.3125, 0.5484, 0.3125, 0.5484, 0.3125, 1.0, 0.2812, 1.0, 0.2813, 0.5484, 0.2813, 0.5484, 0.2812, 1.0, 0.25, 1.0, 0.25, 0.5484, 0.25, 0.5484, 0.25, 1.0, 0.2188, 1.0, 0.2188, 0.5484, 0.2188, 0.5484, 0.2188, 1.0, 0.1875, 1.0, 0.1875, 0.5484, 0.1875, 0.5484, 0.1875, 1.0, 0.1562, 1.0, 0.1562, 0.5484, 0.1562, 0.5484, 0.1562, 1.0, 0.125, 1.0, 0.125, 0.5484, 0.125, 0.5484, 0.125, 1.0, 0.09375, 1.0, 0.09375, 0.5484, 0.09375, 0.5484, 0.09375, 1.0, 0.0625, 1.0, 0.0625, 0.5484, 0.2032, 0.01461, 0.25, 0.01, 0.2968, 0.01461, 0.3418, 0.02827, 0.3833, 0.05045, 0.4197, 0.08029, 0.4496, 0.1167, 0.4717, 0.1582, 0.4854, 0.2032, 0.49, 0.25, 0.4854, 0.2968, 0.4717, 0.3418, 0.4496, 0.3833, 0.4197, 0.4197, 0.3833, 0.4496, 0.3418, 0.4717, 0.2968, 0.4854, 0.25, 0.49, 0.2032, 0.4854, 0.1582, 0.4717, 0.1167, 0.4496, 0.08029, 0.4197, 0.05045, 0.3833, 0.02827, 0.3418, 0.01461, 0.2968, 0.01, 0.25, 0.01461, 0.2032, 0.02827, 0.1582, 0.05045, 0.1167, 0.08029, 0.08029, 0.1167, 0.05045, 0.1582, 0.02827, 0.0625, 0.5484, 0.0625, 1.0, 0.03125, 1.0, 0.03125, 0.5484, 0.03125, 0.5484, 0.03125, 1.0, 0.0, 1.0, 0.0, 0.5484, 1.0, 0.0, 1.0, 1.0, 0.0, 1.0, 0.0, 0.0])
me_shape_9_indexedfaceset_001.materials.append(mat_metal_pins)
me_shape_9_indexedfaceset_001.materials.append(mat_plastic_matte_black_001)
me_shape_9_indexedfaceset_001.materials.append(mat_white_markings_001)
me_shape_9_indexedfaceset_001.update()

# ---- objects
ob_shape_9_indexedfaceset = bpy.data.objects.new('SHAPE_9_IndexedFaceSet', me_shape_9_indexedfaceset_001)

# ---- transforms, parenting, visibility, modifiers, constraints
ob_shape_9_indexedfaceset.location = (0.0, 0.0, 0.0)
_m = ob_shape_9_indexedfaceset.modifiers.new('Bevel', 'BEVEL')
_m.width = 0.001
_m.width_pct = 0.001
_m.segments = 3

# ---- collection membership
col_collection.objects.link(ob_shape_9_indexedfaceset)

# ---- scene / render settings (as saved in the file)
scene.frame_start = 1; scene.frame_end = 250; scene.frame_set(1)
scene.render.engine = 'BLENDER_EEVEE_NEXT'
scene.cycles.sampling_pattern = 'TABULATED_SOBOL'
scene.cycles.use_light_tree = False
scene.eevee.ray_tracing_options.trace_max_roughness = 0.0
scene.view_settings.view_transform = 'Filmic'
bpy.context.view_layer.update()

# ---- added for rendering (the .blend has no active camera and no usable light): camera, sun
cam_auto = bpy.data.cameras.new('AutoCamera')
cam_auto.lens = 50.0
cam_auto.sensor_width = 36.0
cam_auto.clip_end = 1000.0
ob_auto_camera = bpy.data.objects.new('AutoCamera', cam_auto)
scene.collection.objects.link(ob_auto_camera)
ob_auto_camera.location = (5.3154, -6.37848, 4.75351)
ob_auto_camera.rotation_euler = (1.09748, -7.21219e-08, 0.694738)
scene.camera = ob_auto_camera
light_auto_sun = bpy.data.lights.new('AutoSun', 'SUN')
light_auto_sun.energy = 3.0
light_auto_sun.angle = 0.0523599
ob_auto_sun = bpy.data.objects.new('AutoSun', light_auto_sun)
scene.collection.objects.link(ob_auto_sun)
ob_auto_sun.rotation_euler = (0.872665, 0.174533, 0.523599)
bpy.context.view_layer.update()

